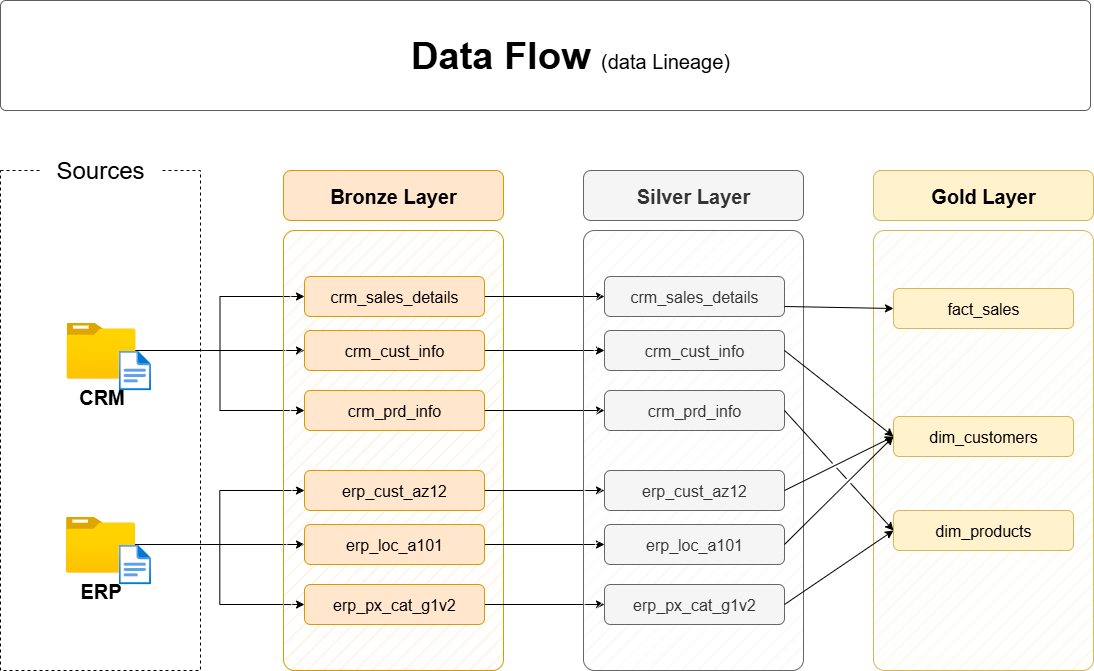

The diagram above was exported from draw.io. Its source (the exported page's mxGraphModel, read from the mxfile embedded in the PNG):
<mxGraphModel dx="786" dy="417" grid="1" gridSize="10" guides="1" tooltips="1" connect="1" arrows="1" fold="1" page="1" pageScale="1" pageWidth="1920" pageHeight="1200" math="0" shadow="0">
  <root>
    <mxCell id="PmAsDYt7ePFWswJWPdAt-0" />
    <mxCell id="PmAsDYt7ePFWswJWPdAt-1" parent="PmAsDYt7ePFWswJWPdAt-0" />
    <mxCell id="n8bJTZ1ovyGtcUzWuUE2-2" value="" style="rounded=0;whiteSpace=wrap;html=1;fillColor=none;dashed=1;" parent="PmAsDYt7ePFWswJWPdAt-1" vertex="1">
      <mxGeometry x="390" y="280" width="200" height="500" as="geometry" />
    </mxCell>
    <mxCell id="n8bJTZ1ovyGtcUzWuUE2-3" value="&lt;font style=&quot;font-size: 24px;&quot;&gt;Sources&lt;/font&gt;" style="rounded=1;whiteSpace=wrap;html=1;strokeColor=none;" parent="PmAsDYt7ePFWswJWPdAt-1" vertex="1">
      <mxGeometry x="430" y="260" width="120" height="40" as="geometry" />
    </mxCell>
    <mxCell id="D8R9sGTT4eO_Y8YIvJOX-3" style="edgeStyle=orthogonalEdgeStyle;rounded=0;orthogonalLoop=1;jettySize=auto;html=1;entryX=0;entryY=0.5;entryDx=0;entryDy=0;" parent="PmAsDYt7ePFWswJWPdAt-1" source="4ZKNdrfmacIxx5nxEuMF-0" target="hnOc7kBfibrwKYlpnwC0-0" edge="1">
      <mxGeometry relative="1" as="geometry" />
    </mxCell>
    <mxCell id="D8R9sGTT4eO_Y8YIvJOX-4" style="edgeStyle=orthogonalEdgeStyle;rounded=0;orthogonalLoop=1;jettySize=auto;html=1;entryX=0;entryY=0.5;entryDx=0;entryDy=0;" parent="PmAsDYt7ePFWswJWPdAt-1" source="4ZKNdrfmacIxx5nxEuMF-0" target="5szykNnx05lKGsdo6Biz-0" edge="1">
      <mxGeometry relative="1" as="geometry" />
    </mxCell>
    <mxCell id="D8R9sGTT4eO_Y8YIvJOX-5" style="edgeStyle=orthogonalEdgeStyle;rounded=0;orthogonalLoop=1;jettySize=auto;html=1;entryX=0;entryY=0.5;entryDx=0;entryDy=0;" parent="PmAsDYt7ePFWswJWPdAt-1" source="4ZKNdrfmacIxx5nxEuMF-0" target="hnOc7kBfibrwKYlpnwC0-1" edge="1">
      <mxGeometry relative="1" as="geometry" />
    </mxCell>
    <mxCell id="4ZKNdrfmacIxx5nxEuMF-0" value="&lt;font style=&quot;font-size: 20px;&quot;&gt;&lt;b&gt;CRM&lt;/b&gt;&lt;/font&gt;" style="image;aspect=fixed;html=1;points=[];align=center;fontSize=12;image=img/lib/azure2/general/Folder_Blank.svg;" parent="PmAsDYt7ePFWswJWPdAt-1" vertex="1">
      <mxGeometry x="456" y="432" width="69" height="56.00000000000001" as="geometry" />
    </mxCell>
    <mxCell id="-fXMBUoAsH7tqhl6yJGk-2" style="edgeStyle=orthogonalEdgeStyle;rounded=0;orthogonalLoop=1;jettySize=auto;html=1;entryX=0;entryY=0.5;entryDx=0;entryDy=0;" parent="PmAsDYt7ePFWswJWPdAt-1" source="4ZKNdrfmacIxx5nxEuMF-4" target="D8R9sGTT4eO_Y8YIvJOX-8" edge="1">
      <mxGeometry relative="1" as="geometry" />
    </mxCell>
    <mxCell id="-fXMBUoAsH7tqhl6yJGk-3" style="edgeStyle=orthogonalEdgeStyle;rounded=0;orthogonalLoop=1;jettySize=auto;html=1;entryX=0;entryY=0.5;entryDx=0;entryDy=0;" parent="PmAsDYt7ePFWswJWPdAt-1" source="4ZKNdrfmacIxx5nxEuMF-4" target="D8R9sGTT4eO_Y8YIvJOX-6" edge="1">
      <mxGeometry relative="1" as="geometry" />
    </mxCell>
    <mxCell id="-fXMBUoAsH7tqhl6yJGk-4" style="edgeStyle=orthogonalEdgeStyle;rounded=0;orthogonalLoop=1;jettySize=auto;html=1;" parent="PmAsDYt7ePFWswJWPdAt-1" source="4ZKNdrfmacIxx5nxEuMF-4" target="D8R9sGTT4eO_Y8YIvJOX-7" edge="1">
      <mxGeometry relative="1" as="geometry" />
    </mxCell>
    <mxCell id="4ZKNdrfmacIxx5nxEuMF-4" value="&lt;font style=&quot;font-size: 20px;&quot;&gt;&lt;b&gt;ERP&lt;/b&gt;&lt;/font&gt;" style="image;aspect=fixed;html=1;points=[];align=center;fontSize=12;image=img/lib/azure2/general/Folder_Blank.svg;" parent="PmAsDYt7ePFWswJWPdAt-1" vertex="1">
      <mxGeometry x="455.5" y="626" width="69" height="56.00000000000001" as="geometry" />
    </mxCell>
    <mxCell id="4ZKNdrfmacIxx5nxEuMF-5" value="" style="rounded=1;whiteSpace=wrap;html=1;fillColor=#ffe6cc;strokeColor=#d79b00;fillStyle=hatch;arcSize=5;" parent="PmAsDYt7ePFWswJWPdAt-1" vertex="1">
      <mxGeometry x="673" y="340" width="220" height="440" as="geometry" />
    </mxCell>
    <mxCell id="4ZKNdrfmacIxx5nxEuMF-6" value="Bronze Layer" style="rounded=1;whiteSpace=wrap;html=1;fillColor=#ffe6cc;strokeColor=#d79b00;fontSize=20;fontStyle=1" parent="PmAsDYt7ePFWswJWPdAt-1" vertex="1">
      <mxGeometry x="673" y="280" width="220" height="50" as="geometry" />
    </mxCell>
    <mxCell id="-fXMBUoAsH7tqhl6yJGk-13" style="edgeStyle=orthogonalEdgeStyle;rounded=0;orthogonalLoop=1;jettySize=auto;html=1;entryX=0;entryY=0.5;entryDx=0;entryDy=0;" parent="PmAsDYt7ePFWswJWPdAt-1" source="5szykNnx05lKGsdo6Biz-0" target="-fXMBUoAsH7tqhl6yJGk-7" edge="1">
      <mxGeometry relative="1" as="geometry" />
    </mxCell>
    <mxCell id="5szykNnx05lKGsdo6Biz-0" value="crm_sales_details" style="rounded=1;whiteSpace=wrap;html=1;fillColor=#ffe6cc;strokeColor=#d79b00;fontSize=16;fontStyle=0" parent="PmAsDYt7ePFWswJWPdAt-1" vertex="1">
      <mxGeometry x="694" y="386" width="180" height="40" as="geometry" />
    </mxCell>
    <mxCell id="-fXMBUoAsH7tqhl6yJGk-14" style="edgeStyle=orthogonalEdgeStyle;rounded=0;orthogonalLoop=1;jettySize=auto;html=1;" parent="PmAsDYt7ePFWswJWPdAt-1" source="hnOc7kBfibrwKYlpnwC0-0" target="-fXMBUoAsH7tqhl6yJGk-8" edge="1">
      <mxGeometry relative="1" as="geometry" />
    </mxCell>
    <mxCell id="hnOc7kBfibrwKYlpnwC0-0" value="crm_cust_info" style="rounded=1;whiteSpace=wrap;html=1;fillColor=#ffe6cc;strokeColor=#d79b00;fontSize=16;fontStyle=0" parent="PmAsDYt7ePFWswJWPdAt-1" vertex="1">
      <mxGeometry x="694" y="440" width="180" height="40" as="geometry" />
    </mxCell>
    <mxCell id="-fXMBUoAsH7tqhl6yJGk-15" style="edgeStyle=orthogonalEdgeStyle;rounded=0;orthogonalLoop=1;jettySize=auto;html=1;entryX=0;entryY=0.5;entryDx=0;entryDy=0;" parent="PmAsDYt7ePFWswJWPdAt-1" source="hnOc7kBfibrwKYlpnwC0-1" target="-fXMBUoAsH7tqhl6yJGk-9" edge="1">
      <mxGeometry relative="1" as="geometry" />
    </mxCell>
    <mxCell id="hnOc7kBfibrwKYlpnwC0-1" value="crm_prd_info" style="rounded=1;whiteSpace=wrap;html=1;fillColor=#ffe6cc;strokeColor=#d79b00;fontSize=16;fontStyle=0" parent="PmAsDYt7ePFWswJWPdAt-1" vertex="1">
      <mxGeometry x="694" y="500" width="180" height="40" as="geometry" />
    </mxCell>
    <mxCell id="-fXMBUoAsH7tqhl6yJGk-16" style="edgeStyle=orthogonalEdgeStyle;rounded=0;orthogonalLoop=1;jettySize=auto;html=1;entryX=0;entryY=0.5;entryDx=0;entryDy=0;" parent="PmAsDYt7ePFWswJWPdAt-1" source="D8R9sGTT4eO_Y8YIvJOX-6" target="-fXMBUoAsH7tqhl6yJGk-10" edge="1">
      <mxGeometry relative="1" as="geometry" />
    </mxCell>
    <mxCell id="D8R9sGTT4eO_Y8YIvJOX-6" value="erp_cust_az12" style="rounded=1;whiteSpace=wrap;html=1;fillColor=#ffe6cc;strokeColor=#d79b00;fontSize=16;fontStyle=0" parent="PmAsDYt7ePFWswJWPdAt-1" vertex="1">
      <mxGeometry x="694" y="580" width="180" height="40" as="geometry" />
    </mxCell>
    <mxCell id="-fXMBUoAsH7tqhl6yJGk-17" style="edgeStyle=orthogonalEdgeStyle;rounded=0;orthogonalLoop=1;jettySize=auto;html=1;entryX=0;entryY=0.5;entryDx=0;entryDy=0;" parent="PmAsDYt7ePFWswJWPdAt-1" source="D8R9sGTT4eO_Y8YIvJOX-7" target="-fXMBUoAsH7tqhl6yJGk-11" edge="1">
      <mxGeometry relative="1" as="geometry" />
    </mxCell>
    <mxCell id="D8R9sGTT4eO_Y8YIvJOX-7" value="erp_loc_a101" style="rounded=1;whiteSpace=wrap;html=1;fillColor=#ffe6cc;strokeColor=#d79b00;fontSize=16;fontStyle=0" parent="PmAsDYt7ePFWswJWPdAt-1" vertex="1">
      <mxGeometry x="694" y="634" width="180" height="40" as="geometry" />
    </mxCell>
    <mxCell id="-fXMBUoAsH7tqhl6yJGk-18" style="edgeStyle=orthogonalEdgeStyle;rounded=0;orthogonalLoop=1;jettySize=auto;html=1;entryX=0;entryY=0.5;entryDx=0;entryDy=0;" parent="PmAsDYt7ePFWswJWPdAt-1" source="D8R9sGTT4eO_Y8YIvJOX-8" target="-fXMBUoAsH7tqhl6yJGk-12" edge="1">
      <mxGeometry relative="1" as="geometry" />
    </mxCell>
    <mxCell id="D8R9sGTT4eO_Y8YIvJOX-8" value="erp_px_cat_g1v2" style="rounded=1;whiteSpace=wrap;html=1;fillColor=#ffe6cc;strokeColor=#d79b00;fontSize=16;fontStyle=0" parent="PmAsDYt7ePFWswJWPdAt-1" vertex="1">
      <mxGeometry x="694" y="694" width="180" height="40" as="geometry" />
    </mxCell>
    <mxCell id="-fXMBUoAsH7tqhl6yJGk-5" value="" style="rounded=1;whiteSpace=wrap;html=1;fillColor=#f5f5f5;strokeColor=#666666;fillStyle=hatch;arcSize=5;fontColor=#333333;" parent="PmAsDYt7ePFWswJWPdAt-1" vertex="1">
      <mxGeometry x="973" y="340" width="220" height="440" as="geometry" />
    </mxCell>
    <mxCell id="-fXMBUoAsH7tqhl6yJGk-6" value="Silver Layer" style="rounded=1;whiteSpace=wrap;html=1;fillColor=#f5f5f5;strokeColor=#666666;fontSize=20;fontStyle=1;fontColor=#333333;" parent="PmAsDYt7ePFWswJWPdAt-1" vertex="1">
      <mxGeometry x="973" y="280" width="220" height="50" as="geometry" />
    </mxCell>
    <mxCell id="-fXMBUoAsH7tqhl6yJGk-7" value="crm_sales_details" style="rounded=1;whiteSpace=wrap;html=1;fillColor=#f5f5f5;strokeColor=#666666;fontSize=16;fontStyle=0;fontColor=#333333;" parent="PmAsDYt7ePFWswJWPdAt-1" vertex="1">
      <mxGeometry x="994" y="386" width="180" height="40" as="geometry" />
    </mxCell>
    <mxCell id="-fXMBUoAsH7tqhl6yJGk-8" value="crm_cust_info" style="rounded=1;whiteSpace=wrap;html=1;fillColor=#f5f5f5;strokeColor=#666666;fontSize=16;fontStyle=0;fontColor=#333333;" parent="PmAsDYt7ePFWswJWPdAt-1" vertex="1">
      <mxGeometry x="994" y="440" width="180" height="40" as="geometry" />
    </mxCell>
    <mxCell id="-fXMBUoAsH7tqhl6yJGk-9" value="crm_prd_info" style="rounded=1;whiteSpace=wrap;html=1;fillColor=#f5f5f5;strokeColor=#666666;fontSize=16;fontStyle=0;fontColor=#333333;" parent="PmAsDYt7ePFWswJWPdAt-1" vertex="1">
      <mxGeometry x="994" y="500" width="180" height="40" as="geometry" />
    </mxCell>
    <mxCell id="-fXMBUoAsH7tqhl6yJGk-10" value="erp_cust_az12" style="rounded=1;whiteSpace=wrap;html=1;fillColor=#f5f5f5;strokeColor=#666666;fontSize=16;fontStyle=0;fontColor=#333333;" parent="PmAsDYt7ePFWswJWPdAt-1" vertex="1">
      <mxGeometry x="994" y="580" width="180" height="40" as="geometry" />
    </mxCell>
    <mxCell id="-fXMBUoAsH7tqhl6yJGk-11" value="erp_loc_a101" style="rounded=1;whiteSpace=wrap;html=1;fillColor=#f5f5f5;strokeColor=#666666;fontSize=16;fontStyle=0;fontColor=#333333;" parent="PmAsDYt7ePFWswJWPdAt-1" vertex="1">
      <mxGeometry x="994" y="634" width="180" height="40" as="geometry" />
    </mxCell>
    <mxCell id="-fXMBUoAsH7tqhl6yJGk-12" value="erp_px_cat_g1v2" style="rounded=1;whiteSpace=wrap;html=1;fillColor=#f5f5f5;strokeColor=#666666;fontSize=16;fontStyle=0;fontColor=#333333;" parent="PmAsDYt7ePFWswJWPdAt-1" vertex="1">
      <mxGeometry x="994" y="694" width="180" height="40" as="geometry" />
    </mxCell>
    <mxCell id="-fXMBUoAsH7tqhl6yJGk-19" value="" style="rounded=1;whiteSpace=wrap;html=1;fillColor=#fff2cc;strokeColor=#d6b656;fillStyle=hatch;arcSize=5;" parent="PmAsDYt7ePFWswJWPdAt-1" vertex="1">
      <mxGeometry x="1263" y="340" width="220" height="440" as="geometry" />
    </mxCell>
    <mxCell id="-fXMBUoAsH7tqhl6yJGk-20" value="Gold Layer" style="rounded=1;whiteSpace=wrap;html=1;fillColor=#fff2cc;strokeColor=#d6b656;fontSize=20;fontStyle=1;" parent="PmAsDYt7ePFWswJWPdAt-1" vertex="1">
      <mxGeometry x="1263" y="280" width="220" height="50" as="geometry" />
    </mxCell>
    <mxCell id="-fXMBUoAsH7tqhl6yJGk-21" value="fact_sales" style="rounded=1;whiteSpace=wrap;html=1;fillColor=#fff2cc;strokeColor=#d6b656;fontSize=16;fontStyle=0;" parent="PmAsDYt7ePFWswJWPdAt-1" vertex="1">
      <mxGeometry x="1283" y="398" width="180" height="40" as="geometry" />
    </mxCell>
    <mxCell id="-fXMBUoAsH7tqhl6yJGk-22" value="dim_customers" style="rounded=1;whiteSpace=wrap;html=1;fillColor=#fff2cc;strokeColor=#d6b656;fontSize=16;fontStyle=0;" parent="PmAsDYt7ePFWswJWPdAt-1" vertex="1">
      <mxGeometry x="1283" y="526" width="180" height="40" as="geometry" />
    </mxCell>
    <mxCell id="-fXMBUoAsH7tqhl6yJGk-23" value="dim_products" style="rounded=1;whiteSpace=wrap;html=1;fillColor=#fff2cc;strokeColor=#d6b656;fontSize=16;fontStyle=0;" parent="PmAsDYt7ePFWswJWPdAt-1" vertex="1">
      <mxGeometry x="1283" y="620" width="180" height="40" as="geometry" />
    </mxCell>
    <mxCell id="rLLwbepbl8jkTRF7aM6J-0" value="" style="endArrow=classic;html=1;rounded=0;exitX=1;exitY=0.75;exitDx=0;exitDy=0;entryX=0;entryY=0.5;entryDx=0;entryDy=0;" parent="PmAsDYt7ePFWswJWPdAt-1" source="-fXMBUoAsH7tqhl6yJGk-7" target="-fXMBUoAsH7tqhl6yJGk-21" edge="1">
      <mxGeometry width="50" height="50" relative="1" as="geometry">
        <mxPoint x="1203" y="510" as="sourcePoint" />
        <mxPoint x="1253" y="460" as="targetPoint" />
      </mxGeometry>
    </mxCell>
    <mxCell id="rLLwbepbl8jkTRF7aM6J-2" value="" style="endArrow=classic;html=1;rounded=0;exitX=1;exitY=0.5;exitDx=0;exitDy=0;entryX=0;entryY=0.5;entryDx=0;entryDy=0;jumpStyle=gap;" parent="PmAsDYt7ePFWswJWPdAt-1" source="-fXMBUoAsH7tqhl6yJGk-8" target="-fXMBUoAsH7tqhl6yJGk-22" edge="1">
      <mxGeometry width="50" height="50" relative="1" as="geometry">
        <mxPoint x="1184" y="426" as="sourcePoint" />
        <mxPoint x="1303" y="430" as="targetPoint" />
      </mxGeometry>
    </mxCell>
    <mxCell id="rLLwbepbl8jkTRF7aM6J-3" value="" style="endArrow=classic;html=1;rounded=0;exitX=1;exitY=0.5;exitDx=0;exitDy=0;entryX=0;entryY=0.5;entryDx=0;entryDy=0;jumpStyle=gap;" parent="PmAsDYt7ePFWswJWPdAt-1" source="-fXMBUoAsH7tqhl6yJGk-10" target="-fXMBUoAsH7tqhl6yJGk-22" edge="1">
      <mxGeometry width="50" height="50" relative="1" as="geometry">
        <mxPoint x="1184" y="470" as="sourcePoint" />
        <mxPoint x="1293" y="556" as="targetPoint" />
      </mxGeometry>
    </mxCell>
    <mxCell id="rLLwbepbl8jkTRF7aM6J-4" value="" style="endArrow=classic;html=1;rounded=0;exitX=1;exitY=0.5;exitDx=0;exitDy=0;entryX=0;entryY=0.5;entryDx=0;entryDy=0;jumpStyle=gap;" parent="PmAsDYt7ePFWswJWPdAt-1" source="-fXMBUoAsH7tqhl6yJGk-11" target="-fXMBUoAsH7tqhl6yJGk-22" edge="1">
      <mxGeometry width="50" height="50" relative="1" as="geometry">
        <mxPoint x="1184" y="610" as="sourcePoint" />
        <mxPoint x="1293" y="556" as="targetPoint" />
      </mxGeometry>
    </mxCell>
    <mxCell id="_nexJ7K3K1sAFrfDnuwc-0" value="" style="endArrow=classic;html=1;rounded=0;exitX=1;exitY=0.5;exitDx=0;exitDy=0;entryX=0;entryY=0.5;entryDx=0;entryDy=0;jumpStyle=gap;" parent="PmAsDYt7ePFWswJWPdAt-1" source="-fXMBUoAsH7tqhl6yJGk-9" target="-fXMBUoAsH7tqhl6yJGk-23" edge="1">
      <mxGeometry width="50" height="50" relative="1" as="geometry">
        <mxPoint x="1184" y="470" as="sourcePoint" />
        <mxPoint x="1293" y="556" as="targetPoint" />
      </mxGeometry>
    </mxCell>
    <mxCell id="_nexJ7K3K1sAFrfDnuwc-1" value="" style="endArrow=classic;html=1;rounded=0;exitX=1;exitY=0.5;exitDx=0;exitDy=0;entryX=0;entryY=0.5;entryDx=0;entryDy=0;jumpStyle=gap;" parent="PmAsDYt7ePFWswJWPdAt-1" source="-fXMBUoAsH7tqhl6yJGk-12" target="-fXMBUoAsH7tqhl6yJGk-23" edge="1">
      <mxGeometry width="50" height="50" relative="1" as="geometry">
        <mxPoint x="1184" y="530" as="sourcePoint" />
        <mxPoint x="1293" y="650" as="targetPoint" />
      </mxGeometry>
    </mxCell>
    <mxCell id="hYor6iIa-aKugMJ0ksJW-2" value="" style="image;aspect=fixed;html=1;points=[];align=center;fontSize=12;image=img/lib/azure2/general/File.svg;" parent="PmAsDYt7ePFWswJWPdAt-1" vertex="1">
      <mxGeometry x="508.12" y="460" width="32.46" height="40" as="geometry" />
    </mxCell>
    <mxCell id="hYor6iIa-aKugMJ0ksJW-4" value="" style="image;aspect=fixed;html=1;points=[];align=center;fontSize=12;image=img/lib/azure2/general/File.svg;" parent="PmAsDYt7ePFWswJWPdAt-1" vertex="1">
      <mxGeometry x="508.12" y="654" width="32.46" height="40" as="geometry" />
    </mxCell>
    <mxCell id="chLgLkIjhnXz8mJWDFhk-0" value="" style="rounded=1;whiteSpace=wrap;html=1;fillColor=#FFFFFF;strokeColor=#5C5C5C;strokeWidth=1;arcSize=5;" parent="PmAsDYt7ePFWswJWPdAt-1" vertex="1">
      <mxGeometry x="390" y="110" width="1090" height="110" as="geometry" />
    </mxCell>
    <mxCell id="chLgLkIjhnXz8mJWDFhk-1" value="&lt;b style=&quot;border-color: var(--border-color); font-size: 38px; text-align: left;&quot;&gt;Data Flow&amp;nbsp;&lt;/b&gt;&lt;font style=&quot;border-color: var(--border-color); text-align: left; font-size: 20px;&quot;&gt;(data Lineage)&lt;/font&gt;" style="text;html=1;strokeColor=none;fillColor=none;align=center;verticalAlign=middle;whiteSpace=wrap;rounded=0;" parent="PmAsDYt7ePFWswJWPdAt-1" vertex="1">
      <mxGeometry x="675" y="140" width="570" height="50" as="geometry" />
    </mxCell>
  </root>
</mxGraphModel>